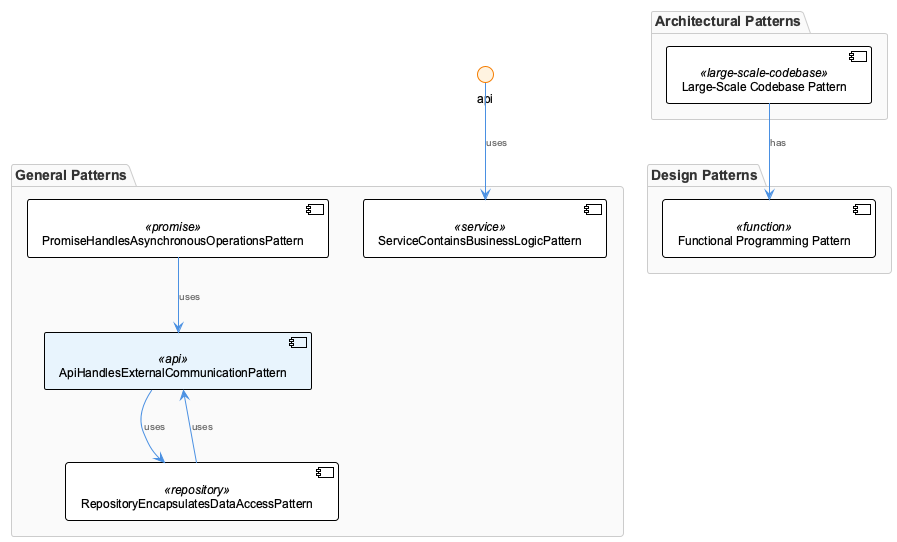

The diagram above was rendered by PlantUML. Its source (embedded in the PNG):
@startuml
!include /Users/q284340/Agentic/coding/docs/puml/_standard-style.puml

package "General Patterns" {
    component "ApiHandlesExternalCommunicationPattern" as ap <<api>>
    component "PromiseHandlesAsynchronousOperationsPattern" as ph <<promise>>
    component "ServiceContainsBusinessLogicPattern" as sb <<service>>
    component "RepositoryEncapsulatesDataAccessPattern" as re <<repository>>
}

package "Design Patterns" {
    component "Functional Programming Pattern" as fp <<function>>
}

package "Architectural Patterns" {
    component "Large-Scale Codebase Pattern" as lsc <<large-scale-codebase>>
}

api --> sb : "uses"
ph --> ap : "uses"
ap --> re : "uses"
re --> ap : "uses"
lsc --> fp : "has"

@enduml